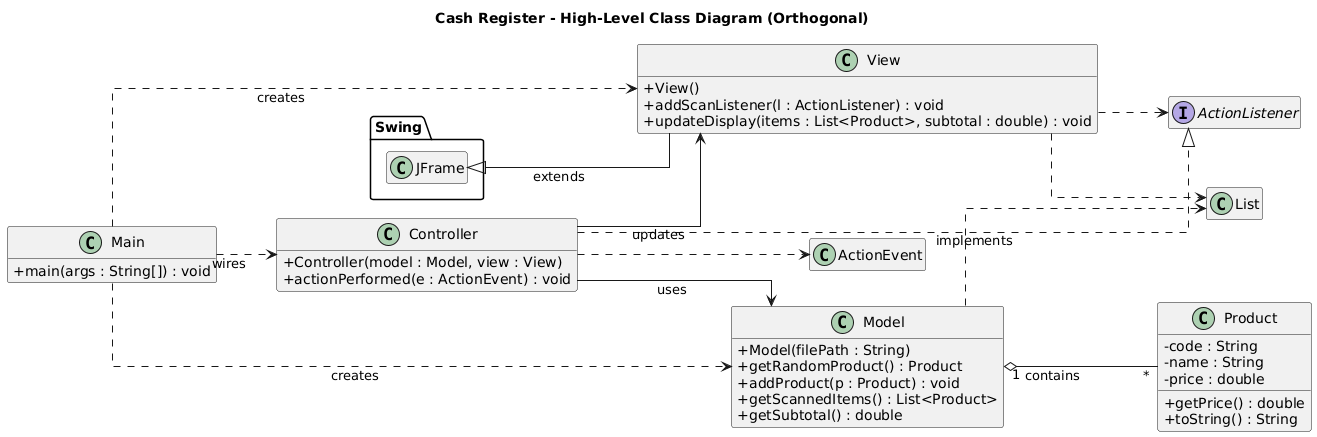

The diagram above was rendered by PlantUML. Its source (embedded in the PNG):
@startuml
title Cash Register - High-Level Class Diagram (Orthogonal)
skinparam linetype ortho
hide empty members
left to right direction


skinparam linetype ortho
skinparam classAttributeIconSize 0
left to right direction

' Core Java/Swing types referenced
interface ActionListener
class ActionEvent
package Swing {
  class JFrame
}

' Application classes
class Main {
  +main(args : String[]) : void
}

class Controller {
  +Controller(model : Model, view : View)
  +actionPerformed(e : ActionEvent) : void
}

class Model {
  +Model(filePath : String)
  +getRandomProduct() : Product
  +addProduct(p : Product) : void
  +getScannedItems() : List<Product>
  +getSubtotal() : double
}

class Product {
  -code : String
  -name : String
  -price : double
  +getPrice() : double
  +toString() : String
}

class View {
  +View()
  +addScanListener(l : ActionListener) : void
  +updateDisplay(items : List<Product>, subtotal : double) : void
}

' Lightweight stand-in for generics container to show multiplicity
class List

' Inheritance / implementation
View -up-|> JFrame : extends
Controller ..|> ActionListener : implements

' Associations and responsibilities
Model "1" o-- "*" Product : contains
Controller --> Model : uses
Controller --> View : updates
Main ..> Model : creates
Main ..> View : creates
Main ..> Controller : wires
Model ..> List
View  ..> List
Controller ..> ActionEvent
View ..> ActionListener
@enduml